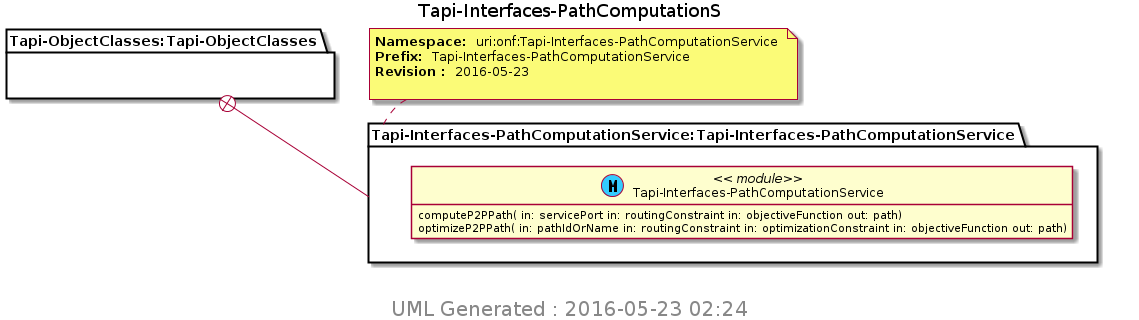

The diagram above was rendered by PlantUML. Its source (embedded in the PNG):
@startuml img/Tapi-Interfaces-PathComputationS.png 
hide empty fields 
hide empty methods 
hide <<case>> circle
hide <<augment>> circle
hide <<choice>> circle
hide <<leafref>> stereotype
hide <<leafref>> circle
page 1x1 
Title Tapi-Interfaces-PathComputationS 
package "Tapi-ObjectClasses:Tapi-ObjectClasses" as Tapi_ObjectClasses_Tapi_ObjectClasses { 
} 
note top of Tapi_Interfaces_PathComputationService_Tapi_Interfaces_PathComputationService : <b>Namespace: </b> uri:onf:Tapi-Interfaces-PathComputationService \n<b>Prefix: </b> Tapi-Interfaces-PathComputationService \n<b>Revision : </b> 2016-05-23 \n
package "Tapi-Interfaces-PathComputationService:Tapi-Interfaces-PathComputationService" as Tapi_Interfaces_PathComputationService_Tapi_Interfaces_PathComputationService { 
Tapi_ObjectClasses_Tapi_ObjectClasses +-- Tapi_Interfaces_PathComputationService_Tapi_Interfaces_PathComputationService
class "Tapi-Interfaces-PathComputationService" as Tapi_Interfaces_PathComputationService << (M, #33CCFF) module>> 
Tapi_Interfaces_PathComputationService : computeP2PPath( in: servicePort in: routingConstraint in: objectiveFunction out: path)
Tapi_Interfaces_PathComputationService : optimizeP2PPath( in: pathIdOrName in: routingConstraint in: optimizationConstraint in: objectiveFunction out: path)
} 

center footer
 <size:20> UML Generated : 2016-05-23 02:24 </size>
 endfooter 
@enduml